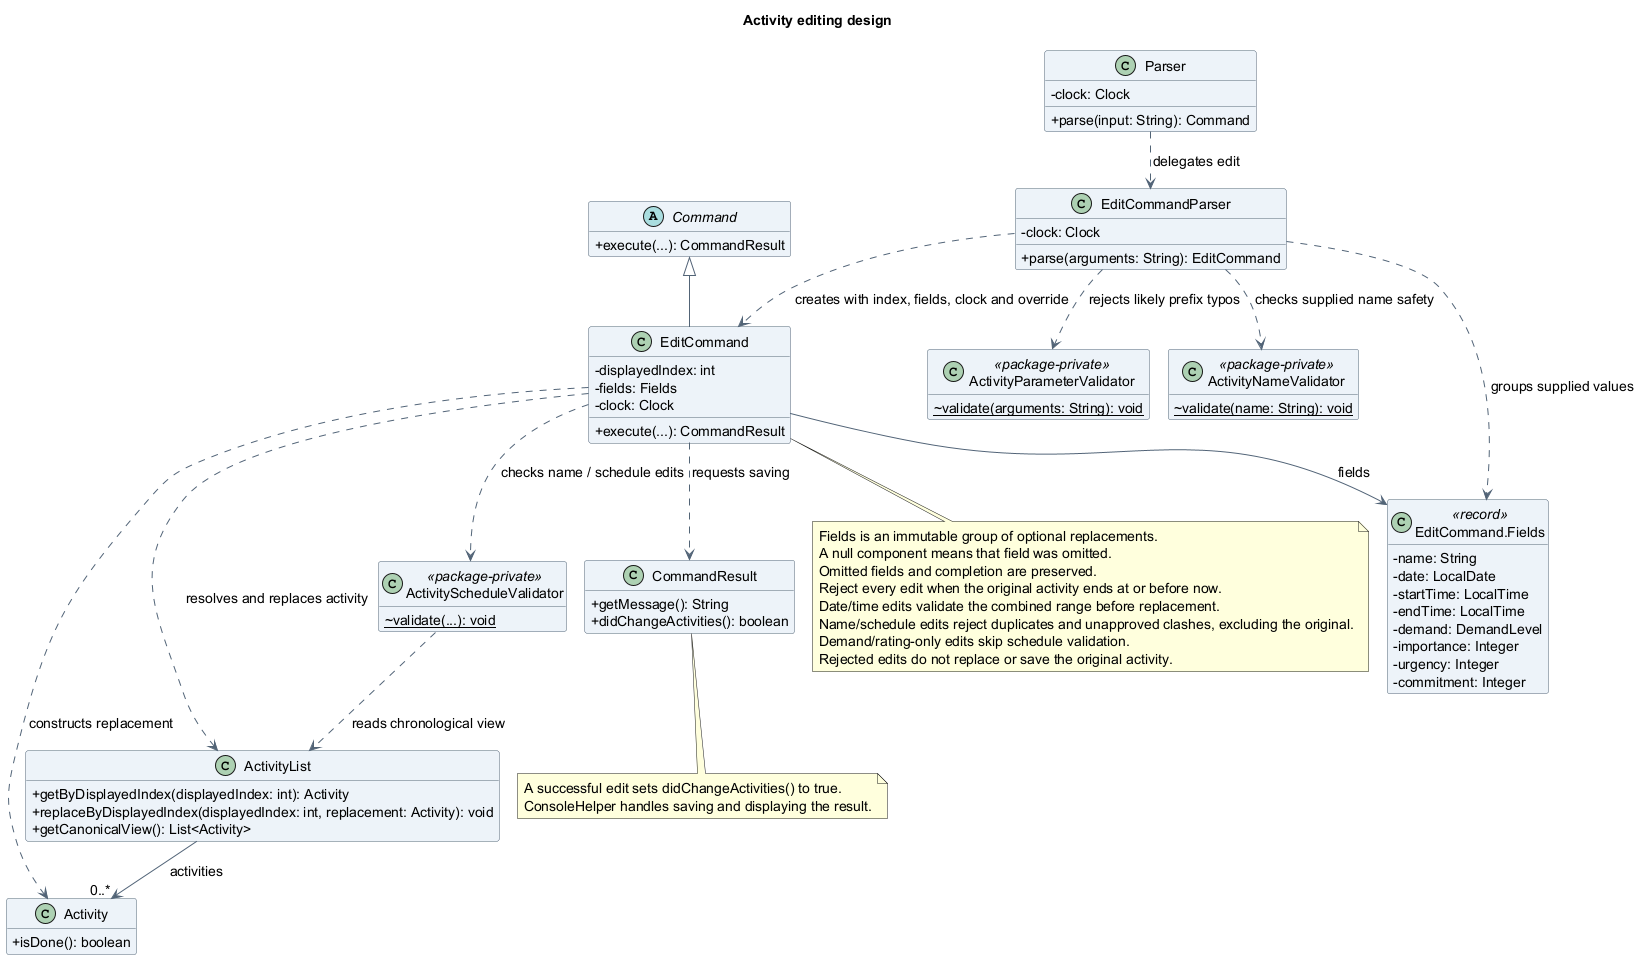

The diagram above was rendered by PlantUML. Its source (embedded in the PNG):
@startuml
!pragma layout smetana
title Activity editing design
skinparam backgroundColor white
skinparam shadowing false
skinparam defaultFontName SansSerif
skinparam defaultFontSize 14
skinparam classAttributeIconSize 0
skinparam classBackgroundColor #EDF3F8
skinparam classBorderColor #526477
skinparam ArrowColor #526477
hide empty members

abstract class Command {
  +execute(...): CommandResult
}
class Parser {
  -clock: Clock
  +parse(input: String): Command
}
class EditCommandParser {
  -clock: Clock
  +parse(arguments: String): EditCommand
}
class EditCommand {
  -displayedIndex: int
  -fields: Fields
  -clock: Clock
  +execute(...): CommandResult
}
class "EditCommand.Fields" as EditFields <<record>> {
  -name: String
  -date: LocalDate
  -startTime: LocalTime
  -endTime: LocalTime
  -demand: DemandLevel
  -importance: Integer
  -urgency: Integer
  -commitment: Integer
}
class ActivityParameterValidator <<package-private>> {
  {static} ~validate(arguments: String): void
}
class ActivityNameValidator <<package-private>> {
  {static} ~validate(name: String): void
}
class ActivityScheduleValidator <<package-private>> {
  {static} ~validate(...): void
}
class ActivityList {
  +getByDisplayedIndex(displayedIndex: int): Activity
  +replaceByDisplayedIndex(displayedIndex: int, replacement: Activity): void
  +getCanonicalView(): List<Activity>
}
class Activity {
  +isDone(): boolean
}
class CommandResult {
  +getMessage(): String
  +didChangeActivities(): boolean
}

Command <|-- EditCommand
Parser ..> EditCommandParser : delegates edit
EditCommandParser ..> EditCommand : creates with index, fields, clock and override
EditCommandParser ..> EditFields : groups supplied values
EditCommand --> EditFields : fields
EditCommandParser ..> ActivityNameValidator : checks supplied name safety
EditCommandParser ..> ActivityParameterValidator : rejects likely prefix typos
EditCommand ..> ActivityScheduleValidator : checks name / schedule edits
ActivityScheduleValidator ..> ActivityList : reads chronological view
EditCommand ..> ActivityList : resolves and replaces activity
EditCommand ..> Activity : constructs replacement
EditCommand ..> CommandResult : requests saving
ActivityList --> "0..*" Activity : activities

note bottom of EditCommand
  Fields is an immutable group of optional replacements.
  A null component means that field was omitted.
  Omitted fields and completion are preserved.
  Reject every edit when the original activity ends at or before now.
  Date/time edits validate the combined range before replacement.
  Name/schedule edits reject duplicates and unapproved clashes, excluding the original.
  Demand/rating-only edits skip schedule validation.
  Rejected edits do not replace or save the original activity.
end note
note bottom of CommandResult
  A successful edit sets didChangeActivities() to true.
  ConsoleHelper handles saving and displaying the result.
end note
@enduml